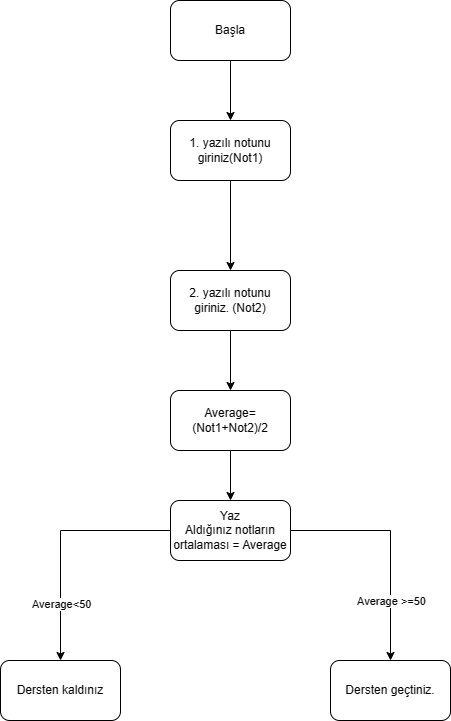

The diagram above was exported from draw.io. Its source (the exported page's mxGraphModel, read from the mxfile embedded in the PNG):
<mxGraphModel dx="1121" dy="541" grid="1" gridSize="10" guides="1" tooltips="1" connect="1" arrows="1" fold="1" page="1" pageScale="1" pageWidth="827" pageHeight="1169" math="0" shadow="0">
  <root>
    <mxCell id="WIyWlLk6GJQsqaUBKTNV-0" />
    <mxCell id="WIyWlLk6GJQsqaUBKTNV-1" parent="WIyWlLk6GJQsqaUBKTNV-0" />
    <mxCell id="nvrNx87k68oCqkHKVC3R-5" value="" style="edgeStyle=orthogonalEdgeStyle;rounded=0;orthogonalLoop=1;jettySize=auto;html=1;" edge="1" parent="WIyWlLk6GJQsqaUBKTNV-1" source="WIyWlLk6GJQsqaUBKTNV-3" target="nvrNx87k68oCqkHKVC3R-4">
      <mxGeometry relative="1" as="geometry" />
    </mxCell>
    <mxCell id="WIyWlLk6GJQsqaUBKTNV-3" value="Başla" style="rounded=1;whiteSpace=wrap;html=1;fontSize=12;glass=0;strokeWidth=1;shadow=0;" parent="WIyWlLk6GJQsqaUBKTNV-1" vertex="1">
      <mxGeometry x="359" y="160" width="120" height="60" as="geometry" />
    </mxCell>
    <mxCell id="nvrNx87k68oCqkHKVC3R-7" value="" style="edgeStyle=orthogonalEdgeStyle;rounded=0;orthogonalLoop=1;jettySize=auto;html=1;" edge="1" parent="WIyWlLk6GJQsqaUBKTNV-1" source="nvrNx87k68oCqkHKVC3R-4" target="nvrNx87k68oCqkHKVC3R-6">
      <mxGeometry relative="1" as="geometry" />
    </mxCell>
    <mxCell id="nvrNx87k68oCqkHKVC3R-4" value="1. yazılı notunu giriniz(Not1)" style="whiteSpace=wrap;html=1;rounded=1;glass=0;strokeWidth=1;shadow=0;" vertex="1" parent="WIyWlLk6GJQsqaUBKTNV-1">
      <mxGeometry x="359" y="280" width="120" height="60" as="geometry" />
    </mxCell>
    <mxCell id="nvrNx87k68oCqkHKVC3R-9" value="" style="edgeStyle=orthogonalEdgeStyle;rounded=0;orthogonalLoop=1;jettySize=auto;html=1;" edge="1" parent="WIyWlLk6GJQsqaUBKTNV-1" source="nvrNx87k68oCqkHKVC3R-6" target="nvrNx87k68oCqkHKVC3R-8">
      <mxGeometry relative="1" as="geometry" />
    </mxCell>
    <mxCell id="nvrNx87k68oCqkHKVC3R-6" value="2. yazılı notunu giriniz. (Not2)" style="whiteSpace=wrap;html=1;rounded=1;glass=0;strokeWidth=1;shadow=0;" vertex="1" parent="WIyWlLk6GJQsqaUBKTNV-1">
      <mxGeometry x="359" y="430" width="120" height="60" as="geometry" />
    </mxCell>
    <mxCell id="nvrNx87k68oCqkHKVC3R-11" value="" style="edgeStyle=orthogonalEdgeStyle;rounded=0;orthogonalLoop=1;jettySize=auto;html=1;" edge="1" parent="WIyWlLk6GJQsqaUBKTNV-1" source="nvrNx87k68oCqkHKVC3R-8" target="nvrNx87k68oCqkHKVC3R-10">
      <mxGeometry relative="1" as="geometry" />
    </mxCell>
    <mxCell id="nvrNx87k68oCqkHKVC3R-8" value="Average=(Not1+Not2)/2" style="whiteSpace=wrap;html=1;rounded=1;glass=0;strokeWidth=1;shadow=0;" vertex="1" parent="WIyWlLk6GJQsqaUBKTNV-1">
      <mxGeometry x="359" y="550" width="120" height="60" as="geometry" />
    </mxCell>
    <mxCell id="nvrNx87k68oCqkHKVC3R-17" value="" style="edgeStyle=orthogonalEdgeStyle;rounded=0;orthogonalLoop=1;jettySize=auto;html=1;" edge="1" parent="WIyWlLk6GJQsqaUBKTNV-1" source="nvrNx87k68oCqkHKVC3R-10" target="nvrNx87k68oCqkHKVC3R-16">
      <mxGeometry relative="1" as="geometry" />
    </mxCell>
    <mxCell id="nvrNx87k68oCqkHKVC3R-20" value="&amp;nbsp; Average&amp;lt;50&amp;nbsp; &amp;nbsp;" style="edgeLabel;html=1;align=center;verticalAlign=middle;resizable=0;points=[];" vertex="1" connectable="0" parent="nvrNx87k68oCqkHKVC3R-17">
      <mxGeometry x="0.5233" y="2" relative="1" as="geometry">
        <mxPoint as="offset" />
      </mxGeometry>
    </mxCell>
    <mxCell id="nvrNx87k68oCqkHKVC3R-19" value="" style="edgeStyle=orthogonalEdgeStyle;rounded=0;orthogonalLoop=1;jettySize=auto;html=1;" edge="1" parent="WIyWlLk6GJQsqaUBKTNV-1" source="nvrNx87k68oCqkHKVC3R-10" target="nvrNx87k68oCqkHKVC3R-18">
      <mxGeometry relative="1" as="geometry" />
    </mxCell>
    <mxCell id="nvrNx87k68oCqkHKVC3R-21" value="Average &amp;gt;=50" style="edgeLabel;html=1;align=center;verticalAlign=middle;resizable=0;points=[];" vertex="1" connectable="0" parent="nvrNx87k68oCqkHKVC3R-19">
      <mxGeometry x="0.4748" relative="1" as="geometry">
        <mxPoint as="offset" />
      </mxGeometry>
    </mxCell>
    <mxCell id="nvrNx87k68oCqkHKVC3R-10" value="Yaz&lt;br&gt;Aldığınız notların ortalaması = Average" style="whiteSpace=wrap;html=1;rounded=1;glass=0;strokeWidth=1;shadow=0;" vertex="1" parent="WIyWlLk6GJQsqaUBKTNV-1">
      <mxGeometry x="359" y="660" width="120" height="60" as="geometry" />
    </mxCell>
    <mxCell id="nvrNx87k68oCqkHKVC3R-16" value="Dersten kaldınız" style="whiteSpace=wrap;html=1;rounded=1;glass=0;strokeWidth=1;shadow=0;" vertex="1" parent="WIyWlLk6GJQsqaUBKTNV-1">
      <mxGeometry x="189" y="820" width="120" height="60" as="geometry" />
    </mxCell>
    <mxCell id="nvrNx87k68oCqkHKVC3R-18" value="Dersten geçtiniz." style="whiteSpace=wrap;html=1;rounded=1;glass=0;strokeWidth=1;shadow=0;" vertex="1" parent="WIyWlLk6GJQsqaUBKTNV-1">
      <mxGeometry x="519" y="820" width="120" height="60" as="geometry" />
    </mxCell>
  </root>
</mxGraphModel>